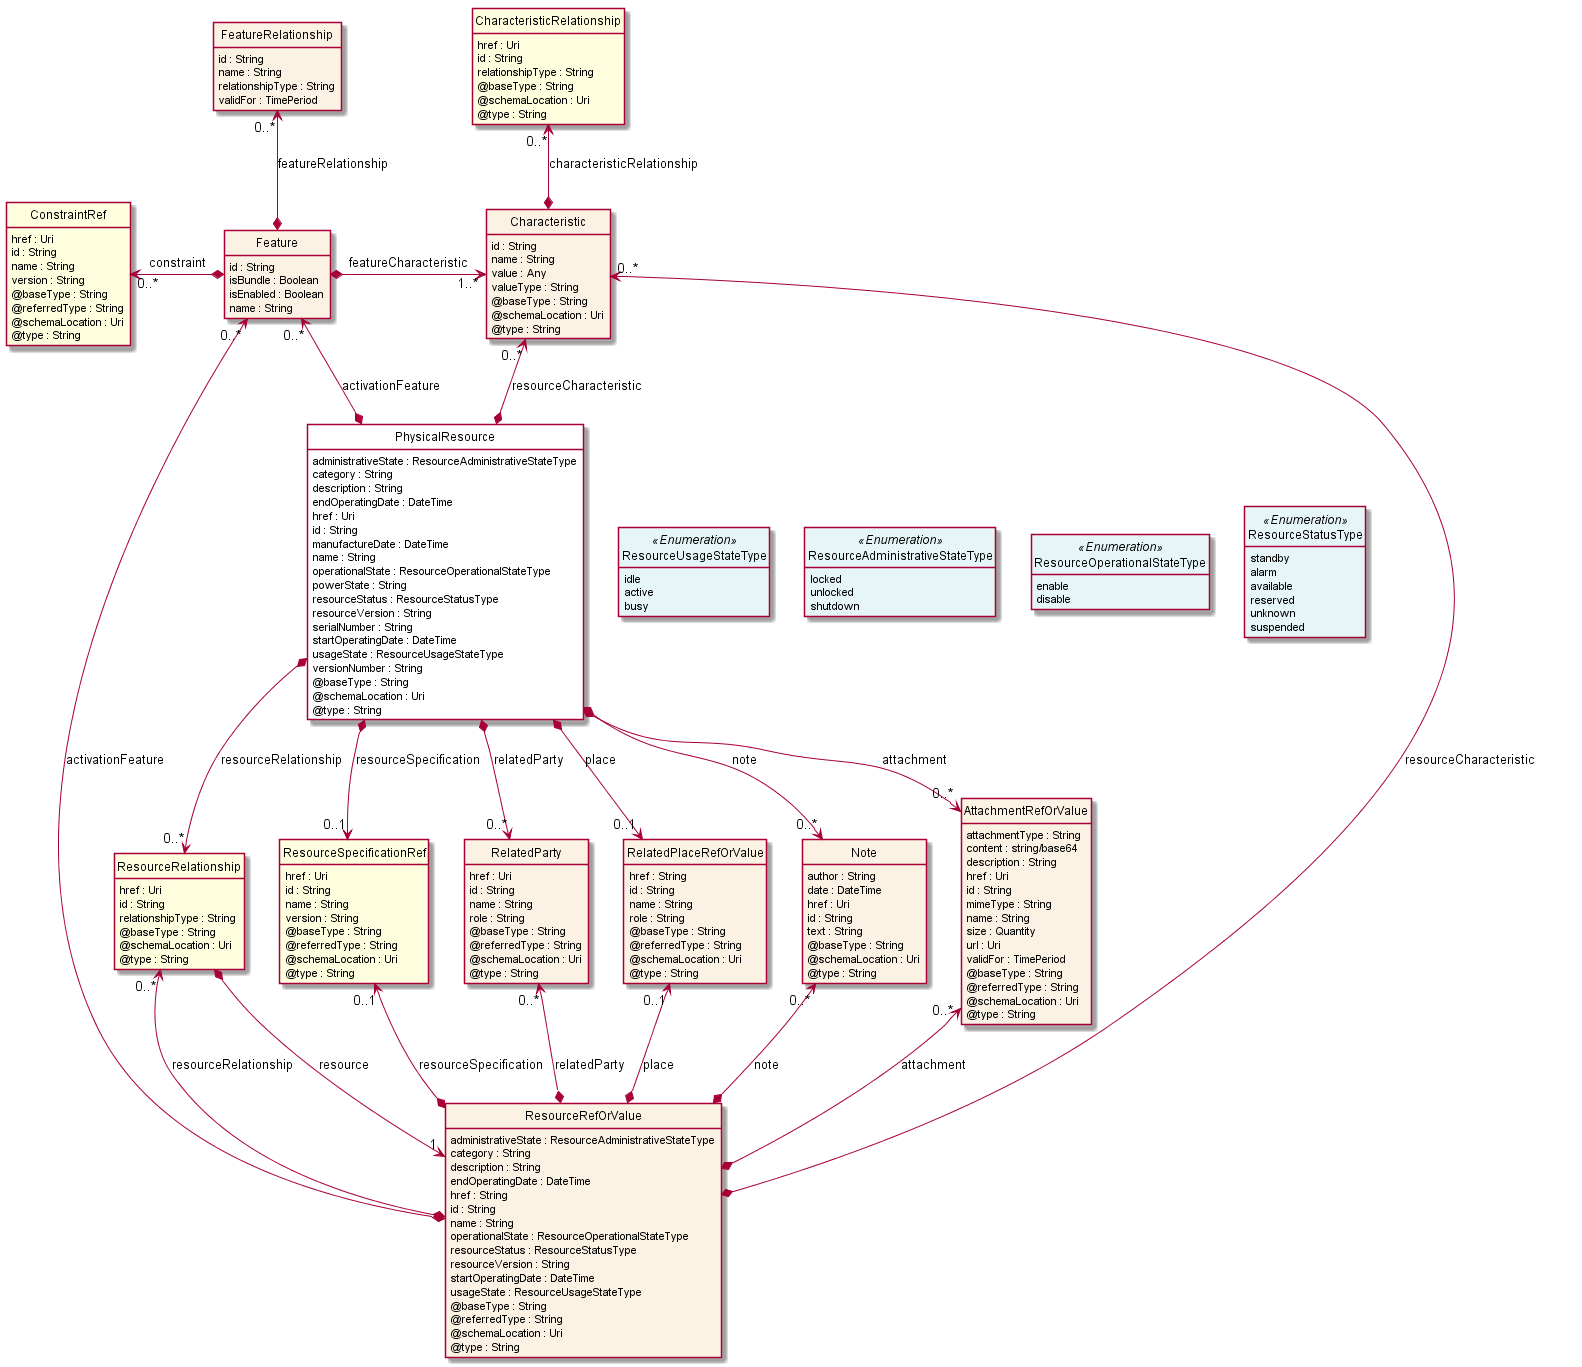

The diagram above was rendered by PlantUML. Its source (embedded in the PNG):
@startuml
hide circle
hide methods
hide stereotype
show <<Enumeration>> stereotype
skinparam class {
   BackgroundColor<<Enumeration>> #E6F5F7
   BackgroundColor<<Ref>> #FFFFE0
   BackgroundColor<<Pivot>> #FFFFFFF
   BackgroundColor #FCF2E3
}

class PhysicalResource  <<Pivot>> {
    administrativeState : ResourceAdministrativeStateType
    category : String
    description : String
    endOperatingDate : DateTime
    href : Uri
    id : String
    manufactureDate : DateTime
    name : String
    operationalState : ResourceOperationalStateType
    powerState : String
    resourceStatus : ResourceStatusType
    resourceVersion : String
    serialNumber : String
    startOperatingDate : DateTime
    usageState : ResourceUsageStateType
    versionNumber : String
    @baseType : String
    @schemaLocation : Uri
    @type : String
}

class ResourceUsageStateType <<Enumeration>> {
    idle
    active
    busy
}

class ResourceAdministrativeStateType <<Enumeration>> {
    locked
    unlocked
    shutdown
}

class ResourceStatusType <<Enumeration>> {
    standby
    alarm
    available
    reserved
    unknown
    suspended
}

class ResourceOperationalStateType <<Enumeration>> {
    enable
    disable
}

class Note  {
    author : String
    date : DateTime
    href : Uri
    id : String
    text : String
    @baseType : String
    @schemaLocation : Uri
    @type : String
}

class AttachmentRefOrValue  {
    attachmentType : String
    content : string/base64
    description : String
    href : Uri
    id : String
    mimeType : String
    name : String
    size : Quantity
    url : Uri
    validFor : TimePeriod
    @baseType : String
    @referredType : String
    @schemaLocation : Uri
    @type : String
}

class ResourceRelationship  <<Ref>> {
    href : Uri
    id : String
    relationshipType : String
    @baseType : String
    @schemaLocation : Uri
    @type : String
}

class ResourceRefOrValue  {
    administrativeState : ResourceAdministrativeStateType
    category : String
    description : String
    endOperatingDate : DateTime
    href : String
    id : String
    name : String
    operationalState : ResourceOperationalStateType
    resourceStatus : ResourceStatusType
    resourceVersion : String
    startOperatingDate : DateTime
    usageState : ResourceUsageStateType
    @baseType : String
    @referredType : String
    @schemaLocation : Uri
    @type : String
}

class Feature  {
    id : String
    isBundle : Boolean
    isEnabled : Boolean
    name : String
}

class Characteristic  {
    id : String
    name : String
    value : Any
    valueType : String
    @baseType : String
    @schemaLocation : Uri
    @type : String
}

class CharacteristicRelationship  <<Ref>> {
    href : Uri
    id : String
    relationshipType : String
    @baseType : String
    @schemaLocation : Uri
    @type : String
}

class ConstraintRef  <<Ref>> {
    href : Uri
    id : String
    name : String
    version : String
    @baseType : String
    @referredType : String
    @schemaLocation : Uri
    @type : String
}

class FeatureRelationship  {
    id : String
    name : String
    relationshipType : String
    validFor : TimePeriod
}

class ResourceSpecificationRef  <<Ref>> {
    href : Uri
    id : String
    name : String
    version : String
    @baseType : String
    @referredType : String
    @schemaLocation : Uri
    @type : String
}

class RelatedParty  {
    href : Uri
    id : String
    name : String
    role : String
    @baseType : String
    @referredType : String
    @schemaLocation : Uri
    @type : String
}

class RelatedPlaceRefOrValue  {
    href : String
    id : String
    name : String
    role : String
    @baseType : String
    @referredType : String
    @schemaLocation : Uri
    @type : String
}

PhysicalResource *-->  "0..*" AttachmentRefOrValue : attachment

PhysicalResource *-->  "0..*" Note : note

PhysicalResource *-->  "0..*" RelatedParty : relatedParty

PhysicalResource *-->  "0..1" RelatedPlaceRefOrValue : place

PhysicalResource *-->  "0..*" ResourceRelationship : resourceRelationship

PhysicalResource *-->  "0..1" ResourceSpecificationRef : resourceSpecification

PhysicalResource -right[hidden]-> ResourceUsageStateType

ResourceUsageStateType -right[hidden]-> ResourceAdministrativeStateType

ResourceAdministrativeStateType -right[hidden]-> ResourceOperationalStateType

ResourceOperationalStateType -right[hidden]-> ResourceStatusType

Characteristic "0..*" <--* PhysicalResource : resourceCharacteristic

Feature "0..*" <--* PhysicalResource : activationFeature

Note "0..*" <--* ResourceRefOrValue : note

ResourceRelationship *-->  "1" ResourceRefOrValue : resource

ResourceRelationship "0..*" <--* ResourceRefOrValue : resourceRelationship

Feature *-right-> "1..*" Characteristic : featureCharacteristic

AttachmentRefOrValue "0..*" <--* ResourceRefOrValue : attachment

RelatedParty "0..*" <--* ResourceRefOrValue : relatedParty

RelatedPlaceRefOrValue "0..1" <--* ResourceRefOrValue : place

ResourceSpecificationRef "0..1" <--* ResourceRefOrValue : resourceSpecification

Characteristic "0..*" <--* ResourceRefOrValue : resourceCharacteristic

Feature "0..*" <--* ResourceRefOrValue : activationFeature

ConstraintRef "0..*" <-left-* Feature : constraint

FeatureRelationship "0..*" <--* Feature : featureRelationship

CharacteristicRelationship "0..*" <--* Characteristic : characteristicRelationship

@enduml